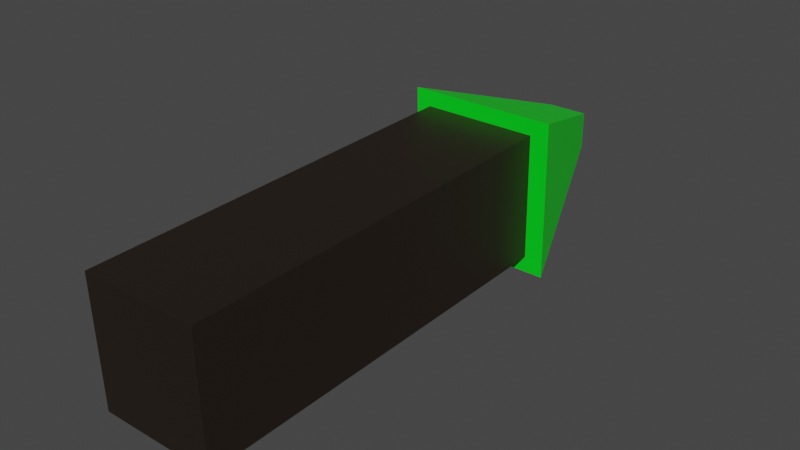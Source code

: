 # Source: SapplingTree.blend  (saved by Blender 2.92.15; exported with 4.5.12 LTS)
import bpy
from mathutils import Matrix  # noqa: F401  (used for matrix-valued properties, if any)

bpy.ops.wm.read_factory_settings(use_empty=True)
scene = bpy.context.scene
scene.name = 'Scene'

# ---- collections
col_collection = bpy.data.collections.new('Collection'); scene.collection.children.link(col_collection)

# ---- materials (node trees are filled in below, after node groups)
mat_leaves = bpy.data.materials.new('Leaves')
mat_leaves.alpha_threshold = 0.0
mat_leaves.use_transparent_shadow = False
mat_leaves.line_color = (0.0, 0.0, 0.0, 1.0)
mat_trunk = bpy.data.materials.new('Trunk')
mat_trunk.use_transparent_shadow = False

# ---- material node trees
mat_leaves.use_nodes = True; mat_leaves.node_tree.nodes.clear()
_N = mat_leaves.node_tree.nodes; _L = mat_leaves.node_tree.links
n0 = _N.new('ShaderNodeOutputMaterial'); n0.name = 'Material Output'; n0.location = (300, 300)
n1 = _N.new('ShaderNodeBsdfPrincipled'); n1.name = 'Principled BSDF'; n1.location = (10, 300)
n1.distribution = 'GGX'
n1.subsurface_method = 'BURLEY'
n1.inputs[0].default_value = (0.0, 0.8, 0.01439, 1.0)
n1.inputs[2].default_value = 0.4
n1.inputs[3].default_value = 1.45
n1.inputs[27].default_value = (0.0, 0.0, 0.0, 1.0)
n1.inputs[28].default_value = 1.0
_L.new(n1.outputs[0], n0.inputs[0])
n0.is_active_output = True
mat_trunk.use_nodes = True; mat_trunk.node_tree.nodes.clear()
_N = mat_trunk.node_tree.nodes; _L = mat_trunk.node_tree.links
n0 = _N.new('ShaderNodeBsdfPrincipled'); n0.name = 'Principled BSDF'; n0.location = (10, 300)
n0.distribution = 'GGX'
n0.subsurface_method = 'BURLEY'
n0.inputs[0].default_value = (0.01681, 0.01033, 0.006512, 1.0)
n0.inputs[3].default_value = 1.45
n0.inputs[27].default_value = (0.0, 0.0, 0.0, 1.0)
n0.inputs[28].default_value = 1.0
n1 = _N.new('ShaderNodeOutputMaterial'); n1.name = 'Material Output'; n1.location = (300, 300)
_L.new(n0.outputs[0], n1.inputs[0])
n1.is_active_output = True

# ---- world
world_world = bpy.data.worlds.new('World'); scene.world = world_world
world_world.use_nodes = True; world_world.node_tree.nodes.clear()
_N = world_world.node_tree.nodes; _L = world_world.node_tree.links
n0 = _N.new('ShaderNodeOutputWorld'); n0.name = 'World Output'; n0.location = (300, 300)
n1 = _N.new('ShaderNodeBackground'); n1.name = 'Background'; n1.location = (10, 300)
n1.inputs[0].default_value = (0.05088, 0.05088, 0.05088, 1.0)
_L.new(n1.outputs[0], n0.inputs[0])
n0.is_active_output = True
world_world.color = (0.05088, 0.05088, 0.05088)
world_world.use_sun_shadow = False
world_world.sun_shadow_jitter_overblur = 0.0

# ---- meshes
me_cube = bpy.data.meshes.new('Cube')
me_cube.from_pydata([(1.969, 2.162, 8.961), (1.969, -11.26, 8.673), (1.969, 2.073, 13.13), (1.969, -11.35, 12.85), (-1.867, 2.162, 8.961), (-1.867, -11.26, 8.673), (-1.867, 2.073, 13.13), (-1.867, -11.35, 12.85), (0.597, 7.386, 10.64), (2.59, 1.986, 8.422), (0.597, 7.36, 11.84), (2.59, 1.874, 13.65), (-0.7501, 7.386, 10.64), (-2.364, 1.986, 8.422), (-2.364, 1.874, 13.65), (-0.7501, 7.36, 11.84)], [], [(0, 4, 6, 2), (3, 2, 6, 7), (7, 6, 4, 5), (5, 1, 3, 7), (1, 0, 2, 3), (5, 4, 0, 1), (13, 9, 11, 14), (13, 12, 8, 9), (14, 15, 12, 13), (11, 10, 15, 14), (8, 12, 15, 10), (9, 8, 10, 11)])
me_cube.polygons.foreach_set('material_index', [1, 1, 1, 1, 1, 1, 0, 0, 0, 0, 0, 0])
_uv = me_cube.uv_layers.new(name='UVMap')
_uv.uv.foreach_set('vector', [0.625, 0.5, 0.875, 0.5, 0.875, 0.75, 0.625, 0.75, 0.375, 0.75, 0.625, 0.75, 0.625, 1.0, 0.375, 1.0, 0.375, 0.0, 0.625, 0.0, 0.625, 0.25, 0.375, 0.25, 0.125, 0.5, 0.375, 0.5, 0.375, 0.75, 0.125, 0.75, 0.375, 0.5, 0.625, 0.5, 0.625, 0.75, 0.375, 0.75, 0.375, 0.25, 0.625, 0.25, 0.625, 0.5, 0.375, 0.5, 0.375, 0.0, 0.625, 0.0, 0.625, 0.25, 0.375, 0.25, 0.375, 0.25, 0.625, 0.25, 0.625, 0.5, 0.375, 0.5, 0.375, 0.5, 0.625, 0.5, 0.625, 0.75, 0.375, 0.75, 0.375, 0.75, 0.625, 0.75, 0.625, 1.0, 0.375, 1.0, 0.125, 0.5, 0.375, 0.5, 0.375, 0.75, 0.125, 0.75, 0.625, 0.5, 0.875, 0.5, 0.875, 0.75, 0.625, 0.75])
me_cube.materials.append(mat_leaves)
me_cube.materials.append(mat_trunk)
me_cube.use_remesh_preserve_volume = False
me_cube.use_remesh_preserve_attributes = False
me_cube.use_mirror_vertex_groups = False
me_cube.update()

# ---- objects
ob_cube = bpy.data.objects.new('Cube', me_cube)

# ---- transforms, parenting, visibility, modifiers, constraints
ob_cube.location = (0.0, 0.0, 0.0)
ob_cube.lock_rotations_4d = False
ob_cube.empty_display_type = 'ARROWS'
ob_cube.lineart.crease_threshold = 0.0

# ---- collection membership
col_collection.objects.link(ob_cube)

# ---- scene / render settings (as saved in the file)
scene.frame_start = 1; scene.frame_end = 250; scene.frame_set(1)
scene.render.engine = 'BLENDER_EEVEE_NEXT'
scene.cycles.use_denoising = False
scene.cycles.samples = 128
scene.cycles.sampling_pattern = 'TABULATED_SOBOL'
scene.cycles.use_adaptive_sampling = False
scene.cycles.use_light_tree = False
scene.view_settings.view_transform = 'Filmic'
bpy.context.view_layer.update()

# ---- added for rendering (the .blend has no active camera and no usable light): camera, sun
cam_auto = bpy.data.cameras.new('AutoCamera')
cam_auto.lens = 50.0
cam_auto.sensor_width = 36.0
cam_auto.clip_end = 1000.0
ob_auto_camera = bpy.data.objects.new('AutoCamera', cam_auto)
scene.collection.objects.link(ob_auto_camera)
ob_auto_camera.location = (18.6848, -24.2678, 25.8945)
ob_auto_camera.rotation_euler = (1.09748, -7.21219e-08, 0.694738)
scene.camera = ob_auto_camera
light_auto_sun = bpy.data.lights.new('AutoSun', 'SUN')
light_auto_sun.energy = 3.0
light_auto_sun.angle = 0.0523599
ob_auto_sun = bpy.data.objects.new('AutoSun', light_auto_sun)
scene.collection.objects.link(ob_auto_sun)
ob_auto_sun.rotation_euler = (0.872665, 0.174533, 0.523599)
bpy.context.view_layer.update()
